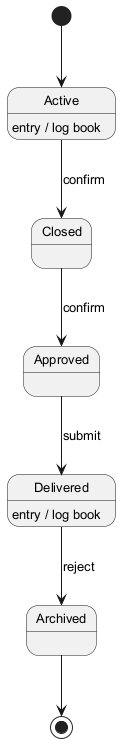

The diagram above was rendered by PlantUML. Its source (embedded in the PNG):
@startuml
skinparam backgroundColor #FFFFFF
skinparam classBackgroundColor #F3E5F5
skinparam classBorderColor #6A1B9A
skinparam defaultFontSize 13
[*] --> Active
Active --> Closed : confirm
Active : entry / log book
Closed --> Approved : confirm
Approved --> Delivered : submit
Delivered --> Archived : reject
Delivered : entry / log book
Archived --> [*]
@enduml